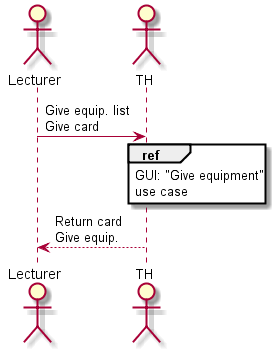

The diagram above was rendered by PlantUML. Its source (embedded in the PNG):
@startuml Give_Equipment

actor Lecturer
actor TH

Lecturer -> TH : Give equip. list\nGive card
ref over TH : GUI: "Give equipment"\nuse case
TH --> Lecturer : Return card\nGive equip.

@enduml